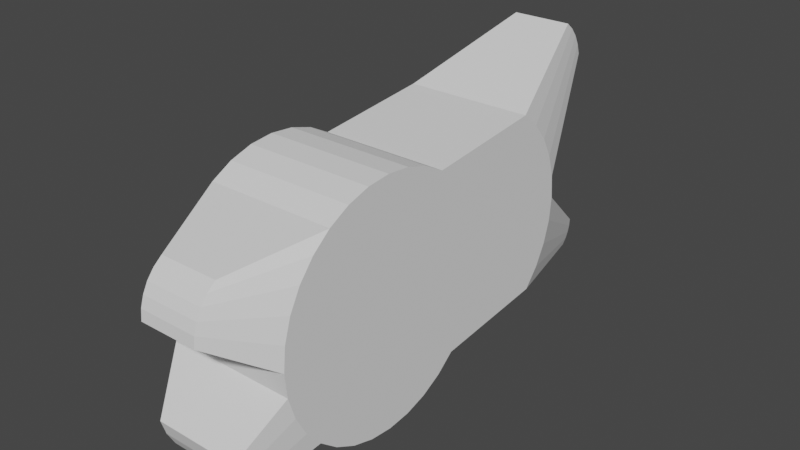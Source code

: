 # Source: fish.blend  (saved by Blender 3.6.11; exported with 4.5.12 LTS)
import bpy
from mathutils import Matrix  # noqa: F401  (used for matrix-valued properties, if any)

bpy.ops.wm.read_factory_settings(use_empty=True)
scene = bpy.context.scene
scene.name = 'Scene'

# ---- collections
col_collection = bpy.data.collections.new('Collection'); scene.collection.children.link(col_collection)

# ---- world
world_world = bpy.data.worlds.new('World'); scene.world = world_world
world_world.use_nodes = True; world_world.node_tree.nodes.clear()
_N = world_world.node_tree.nodes; _L = world_world.node_tree.links
n0 = _N.new('ShaderNodeOutputWorld'); n0.name = 'World Output'; n0.location = (300, 300)
n1 = _N.new('ShaderNodeBackground'); n1.name = 'Background'; n1.location = (10, 300)
n1.inputs[0].default_value = (0.05088, 0.05088, 0.05088, 1.0)
_L.new(n1.outputs[0], n0.inputs[0])
n0.is_active_output = True
world_world.color = (0.05088, 0.05088, 0.05088)
world_world.use_sun_shadow = False
world_world.sun_shadow_jitter_overblur = 0.0

# ---- meshes
me_cylinder = bpy.data.meshes.new('Cylinder')
me_cylinder.from_pydata([(-0.5297, 1.0, 0.0), (0.5297, 1.0, 0.0), (-0.5297, 0.9808, -0.1951), (0.5297, 0.9808, -0.1951), (-0.5297, 0.9239, -0.3827), (0.5297, 0.9239, -0.3827), (-0.5297, 0.8315, -0.5556), (0.5297, 0.8315, -0.5556), (-0.5297, 0.7071, -0.7071), (0.5297, 0.7071, -0.7071), (-0.5297, 0.5556, -0.8315), (0.5297, 0.5556, -0.8315), (-0.5297, 0.3827, -0.9239), (0.5297, 0.3827, -0.9239), (-0.5297, 0.1951, -0.9808), (0.5297, 0.1951, -0.9808), (-0.5297, 0.0, -1.0), (0.5297, 0.0, -1.0), (-0.5297, -0.1951, -0.9808), (0.5297, -0.1951, -0.9808), (-0.5297, -0.3827, -0.9239), (0.5297, -0.3827, -0.9239), (-0.5297, -0.5556, -0.8315), (0.5297, -0.5556, -0.8315), (-0.5297, -0.7071, -0.7071), (0.5297, -0.7071, -0.7071), (-0.5297, -0.8315, -0.5556), (0.5297, -0.8315, -0.5556), (-0.5297, -0.9239, -0.3827), (0.5297, -0.9239, -0.3827), (-0.5297, -0.9808, -0.1951), (0.5297, -0.9808, -0.1951), (-0.5297, -1.0, 0.0), (0.5297, -1.0, 0.0), (-0.5297, -0.9808, 0.1951), (0.5297, -0.9808, 0.1951), (-0.5297, -0.9239, 0.3827), (0.5297, -0.9239, 0.3827), (-0.5297, -0.8315, 0.5556), (0.5297, -0.8315, 0.5556), (-0.5297, -0.7071, 0.7071), (0.5297, -0.7071, 0.7071), (-0.5297, -0.5556, 0.8315), (0.5297, -0.5556, 0.8315), (-0.5297, -0.3827, 0.9239), (0.5297, -0.3827, 0.9239), (-0.5297, -0.1951, 0.9808), (0.5297, -0.1951, 0.9808), (-0.5297, 0.0, 1.0), (0.5297, 0.0, 1.0), (-0.5297, 0.1951, 0.9808), (0.5297, 0.1951, 0.9808), (-0.5297, 0.3827, 0.9239), (0.5297, 0.3827, 0.9239), (-0.5297, 0.5556, 0.8315), (0.5297, 0.5556, 0.8315), (-0.5297, 0.7071, 0.7071), (0.5297, 0.7071, 0.7071), (-0.5297, 0.8315, 0.5556), (0.5297, 0.8315, 0.5556), (-0.5297, 0.9239, 0.3827), (0.5297, 0.9239, 0.3827), (-0.5297, 0.9808, 0.1951), (0.5297, 0.9808, 0.1951), (-0.5297, 1.99, 0.09752), (-0.5297, 1.971, -0.09757), (0.5297, 1.971, -0.09757), (0.5297, 1.99, 0.09752), (-0.5297, 1.914, -0.2852), (0.5297, 1.914, -0.2852), (-0.5297, 1.822, -0.4581), (0.5297, 1.822, -0.4581), (-0.5297, 1.697, -0.6096), (0.5297, 1.697, -0.6096), (0.5297, 1.546, 0.929), (-0.5297, 1.546, 0.929), (-0.5297, 1.697, 0.8046), (0.5297, 1.697, 0.8046), (-0.5297, 1.822, 0.6531), (0.5297, 1.822, 0.6531), (-0.5297, 1.914, 0.4802), (0.5297, 1.914, 0.4802), (-0.5297, 1.971, 0.2926), (0.5297, 1.971, 0.2926), (-0.1633, 2.933, -0.5798), (-0.1633, 2.928, -0.6399), (0.1633, 2.928, -0.6399), (0.1633, 2.933, -0.5798), (-0.1633, 2.91, -0.6977), (0.1633, 2.91, -0.6977), (-0.1633, 2.882, -0.751), (0.1633, 2.882, -0.751), (-0.1633, 2.843, -0.7977), (0.1633, 2.843, -0.7977), (0.2471, 2.523, 1.337), (-0.2471, 2.523, 1.337), (-0.2471, 2.594, 1.279), (0.2471, 2.594, 1.279), (-0.2471, 2.652, 1.208), (0.2471, 2.652, 1.208), (-0.2471, 2.695, 1.127), (0.2471, 2.695, 1.127), (-0.2471, 2.722, 1.04), (0.2471, 2.722, 1.04), (0.2442, -1.443, 0.2828), (-0.2442, -1.443, 0.2828), (-0.2442, -1.434, 0.3727), (0.2442, -1.434, 0.3727), (-0.2442, -1.407, 0.4592), (0.2442, -1.407, 0.4592), (-0.2442, -1.365, 0.5389), (0.2442, -1.365, 0.5389), (-0.2442, -1.308, 0.6087), (0.2442, -1.308, 0.6087), (-0.2442, -1.238, 0.6661), (0.2442, -1.238, 0.6661), (0.3553, -1.132, -0.9441), (-0.3553, -1.132, -0.9441), (-0.3553, -1.215, -0.8425), (0.3553, -1.215, -0.8425), (-0.3553, -1.277, -0.7265), (0.3553, -1.277, -0.7265), (-0.3553, -1.315, -0.6007), (0.3553, -1.315, -0.6007)], [], [(54, 55, 74, 75), (6, 4, 68, 70), (60, 58, 78, 80), (63, 1, 67, 83), (8, 9, 11, 10), (10, 11, 13, 12), (12, 13, 15, 14), (14, 15, 17, 16), (16, 17, 19, 18), (18, 19, 21, 20), (20, 21, 23, 22), (22, 23, 25, 24), (28, 26, 118, 120), (29, 31, 123, 121), (26, 24, 117, 118), (30, 31, 33, 32), (43, 42, 114, 115), (37, 39, 111, 109), (34, 32, 105, 106), (39, 41, 113, 111), (36, 34, 106, 108), (42, 43, 45, 44), (44, 45, 47, 46), (46, 47, 49, 48), (48, 49, 51, 50), (50, 51, 53, 52), (52, 53, 55, 54), (0, 62, 82, 64), (3, 5, 69, 66), (9, 8, 72, 73), (3, 1, 63, 61, 59, 57, 55, 53, 51, 49, 47, 45, 43, 41, 39, 37, 35, 33, 31, 29, 27, 25, 23, 21, 19, 17, 15, 13, 11, 9, 7, 5), (57, 59, 79, 77), (4, 2, 65, 68), (0, 2, 4, 6, 8, 10, 12, 14, 16, 18, 20, 22, 24, 26, 28, 30, 32, 34, 36, 38, 40, 42, 44, 46, 48, 50, 52, 54, 56, 58, 60, 62), (67, 66, 86, 87), (71, 73, 93, 91), (68, 65, 85, 88), (70, 68, 88, 90), (77, 79, 99, 97), (79, 81, 101, 99), (76, 75, 95, 96), (81, 83, 103, 101), (82, 83, 67, 64), (2, 0, 64, 65), (59, 61, 81, 79), (56, 54, 75, 76), (5, 7, 71, 69), (1, 3, 66, 67), (55, 57, 77, 74), (62, 60, 80, 82), (8, 6, 70, 72), (61, 63, 83, 81), (7, 9, 73, 71), (58, 56, 76, 78), (84, 87, 86, 85), (85, 86, 89, 88), (88, 89, 91, 90), (90, 91, 93, 92), (69, 71, 91, 89), (66, 69, 89, 86), (73, 72, 92, 93), (64, 67, 87, 84), (72, 70, 90, 92), (65, 64, 84, 85), (95, 94, 97, 96), (96, 97, 99, 98), (98, 99, 101, 100), (100, 101, 103, 102), (83, 82, 102, 103), (74, 77, 97, 94), (82, 80, 100, 102), (75, 74, 94, 95), (80, 78, 98, 100), (78, 76, 96, 98), (105, 104, 107, 106), (106, 107, 109, 108), (108, 109, 111, 110), (110, 111, 113, 112), (112, 113, 115, 114), (35, 37, 109, 107), (33, 35, 107, 104), (42, 40, 112, 114), (40, 38, 110, 112), (32, 33, 104, 105), (38, 36, 108, 110), (41, 43, 115, 113), (117, 116, 119, 118), (118, 119, 121, 120), (120, 121, 123, 122), (25, 27, 119, 116), (24, 25, 116, 117), (31, 30, 122, 123), (30, 28, 120, 122), (27, 29, 121, 119)])
_uv = me_cylinder.uv_layers.new(name='UVMap')
_uv.uv.foreach_set('vector', [0.1562, 0.5, 0.1562, 1.0, 0.1562, 1.0, 0.1562, 0.5, 0.8833, 0.4496, 0.8418, 0.4717, 0.8418, 0.4717, 0.8833, 0.4496, 0.6582, 0.4717, 0.6167, 0.4496, 0.6167, 0.4496, 0.6582, 0.4717, 0.2032, 0.4854, 0.25, 0.49, 0.25, 0.49, 0.2032, 0.4854, 0.875, 0.5, 0.875, 1.0, 0.8438, 1.0, 0.8438, 0.5, 0.8438, 0.5, 0.8438, 1.0, 0.8125, 1.0, 0.8125, 0.5, 0.8125, 0.5, 0.8125, 1.0, 0.7812, 1.0, 0.7812, 0.5, 0.7812, 0.5, 0.7812, 1.0, 0.75, 1.0, 0.75, 0.5, 0.75, 0.5, 0.75, 1.0, 0.7188, 1.0, 0.7188, 0.5, 0.7188, 0.5, 0.7188, 1.0, 0.6875, 1.0, 0.6875, 0.5, 0.6875, 0.5, 0.6875, 1.0, 0.6562, 1.0, 0.6562, 0.5, 0.6562, 0.5, 0.6562, 1.0, 0.625, 1.0, 0.625, 0.5, 0.8418, 0.02827, 0.8833, 0.05045, 0.8833, 0.05045, 0.8418, 0.02827, 0.3418, 0.02827, 0.2968, 0.01461, 0.2968, 0.01461, 0.3418, 0.02827, 0.8833, 0.05045, 0.9197, 0.08029, 0.9197, 0.08029, 0.8833, 0.05045, 0.5312, 0.5, 0.5312, 1.0, 0.5, 1.0, 0.5, 0.5, 0.3438, 1.0, 0.3438, 0.5, 0.3438, 0.5, 0.3438, 1.0, 0.1582, 0.02827, 0.1167, 0.05045, 0.1167, 0.05045, 0.1582, 0.02827, 0.7032, 0.01461, 0.75, 0.01, 0.75, 0.01, 0.7032, 0.01461, 0.1167, 0.05045, 0.08029, 0.08029, 0.08029, 0.08029, 0.1167, 0.05045, 0.6582, 0.02827, 0.7032, 0.01461, 0.7032, 0.01461, 0.6582, 0.02827, 0.3438, 0.5, 0.3438, 1.0, 0.3125, 1.0, 0.3125, 0.5, 0.3125, 0.5, 0.3125, 1.0, 0.2812, 1.0, 0.2812, 0.5, 0.2812, 0.5, 0.2812, 1.0, 0.25, 1.0, 0.25, 0.5, 0.25, 0.5, 0.25, 1.0, 0.2188, 1.0, 0.2188, 0.5, 0.2188, 0.5, 0.2188, 1.0, 0.1875, 1.0, 0.1875, 0.5, 0.1875, 0.5, 0.1875, 1.0, 0.1562, 1.0, 0.1562, 0.5, 0.75, 0.49, 0.7032, 0.4854, 0.7032, 0.4854, 0.75, 0.49, 0.2968, 0.4854, 0.3418, 0.4717, 0.3418, 0.4717, 0.2968, 0.4854, 0.875, 1.0, 0.875, 0.5, 0.875, 0.5, 0.875, 1.0, 0.2968, 0.4854, 0.25, 0.49, 0.2032, 0.4854, 0.1582, 0.4717, 0.1167, 0.4496, 0.08029, 0.4197, 0.05045, 0.3833, 0.02827, 0.3418, 0.01461, 0.2968, 0.01, 0.25, 0.01461, 0.2032, 0.02827, 0.1582, 0.05045, 0.1167, 0.08029, 0.08029, 0.1167, 0.05045, 0.1582, 0.02827, 0.2032, 0.01461, 0.25, 0.01, 0.2968, 0.01461, 0.3418, 0.02827, 0.3833, 0.05045, 0.4197, 0.08029, 0.4496, 0.1167, 0.4717, 0.1582, 0.4854, 0.2032, 0.49, 0.25, 0.4854, 0.2968, 0.4717, 0.3418, 0.4496, 0.3833, 0.4197, 0.4197, 0.3833, 0.4496, 0.3418, 0.4717, 0.08029, 0.4197, 0.1167, 0.4496, 0.1167, 0.4496, 0.08029, 0.4197, 0.8418, 0.4717, 0.7968, 0.4854, 0.7968, 0.4854, 0.8418, 0.4717, 0.75, 0.49, 0.7968, 0.4854, 0.8418, 0.4717, 0.8833, 0.4496, 0.9197, 0.4197, 0.9496, 0.3833, 0.9717, 0.3418, 0.9854, 0.2968, 0.99, 0.25, 0.9854, 0.2032, 0.9717, 0.1582, 0.9496, 0.1167, 0.9197, 0.08029, 0.8833, 0.05045, 0.8418, 0.02827, 0.7968, 0.01461, 0.75, 0.01, 0.7032, 0.01461, 0.6582, 0.02827, 0.6167, 0.05045, 0.5803, 0.08029, 0.5504, 0.1167, 0.5283, 0.1582, 0.5146, 0.2032, 0.51, 0.25, 0.5146, 0.2968, 0.5283, 0.3418, 0.5504, 0.3833, 0.5803, 0.4197, 0.6167, 0.4496, 0.6582, 0.4717, 0.7032, 0.4854, 0.25, 0.49, 0.2968, 0.4854, 0.2968, 0.4854, 0.25, 0.49, 0.3833, 0.4496, 0.4197, 0.4197, 0.4197, 0.4197, 0.3833, 0.4496, 0.8418, 0.4717, 0.7968, 0.4854, 0.7968, 0.4854, 0.8418, 0.4717, 0.8833, 0.4496, 0.8418, 0.4717, 0.8418, 0.4717, 0.8833, 0.4496, 0.08029, 0.4197, 0.1167, 0.4496, 0.1167, 0.4496, 0.08029, 0.4197, 0.1167, 0.4496, 0.1582, 0.4717, 0.1582, 0.4717, 0.1167, 0.4496, 0.5803, 0.4197, 0.5504, 0.3833, 0.5504, 0.3833, 0.5803, 0.4197, 0.1582, 0.4717, 0.2032, 0.4854, 0.2032, 0.4854, 0.1582, 0.4717, 0.03125, 0.5, 0.03125, 1.0, 0.0, 1.0, 0.0, 0.5, 0.7968, 0.4854, 0.75, 0.49, 0.75, 0.49, 0.7968, 0.4854, 0.1167, 0.4496, 0.1582, 0.4717, 0.1582, 0.4717, 0.1167, 0.4496, 0.5803, 0.4197, 0.5504, 0.3833, 0.5504, 0.3833, 0.5803, 0.4197, 0.3418, 0.4717, 0.3833, 0.4496, 0.3833, 0.4496, 0.3418, 0.4717, 0.25, 0.49, 0.2968, 0.4854, 0.2968, 0.4854, 0.25, 0.49, 0.05045, 0.3833, 0.08029, 0.4197, 0.08029, 0.4197, 0.05045, 0.3833, 0.7032, 0.4854, 0.6582, 0.4717, 0.6582, 0.4717, 0.7032, 0.4854, 0.9197, 0.4197, 0.8833, 0.4496, 0.8833, 0.4496, 0.9197, 0.4197, 0.1582, 0.4717, 0.2032, 0.4854, 0.2032, 0.4854, 0.1582, 0.4717, 0.3833, 0.4496, 0.4197, 0.4197, 0.4197, 0.4197, 0.3833, 0.4496, 0.6167, 0.4496, 0.5803, 0.4197, 0.5803, 0.4197, 0.6167, 0.4496, 1.0, 0.5, 1.0, 1.0, 0.9688, 1.0, 0.9688, 0.5, 0.9688, 0.5, 0.9688, 1.0, 0.9375, 1.0, 0.9375, 0.5, 0.9375, 0.5, 0.9375, 1.0, 0.9062, 1.0, 0.9062, 0.5, 0.9062, 0.5, 0.9062, 1.0, 0.875, 1.0, 0.875, 0.5, 0.3418, 0.4717, 0.3833, 0.4496, 0.3833, 0.4496, 0.3418, 0.4717, 0.2968, 0.4854, 0.3418, 0.4717, 0.3418, 0.4717, 0.2968, 0.4854, 0.875, 1.0, 0.875, 0.5, 0.875, 0.5, 0.875, 1.0, 0.0, 0.5, 0.0, 1.0, 0.0, 1.0, 0.0, 0.5, 0.9197, 0.4197, 0.8833, 0.4496, 0.8833, 0.4496, 0.9197, 0.4197, 0.7968, 0.4854, 0.75, 0.49, 0.75, 0.49, 0.7968, 0.4854, 0.1562, 0.5, 0.1562, 1.0, 0.125, 1.0, 0.125, 0.5, 0.125, 0.5, 0.125, 1.0, 0.09375, 1.0, 0.09375, 0.5, 0.09375, 0.5, 0.09375, 1.0, 0.0625, 1.0, 0.0625, 0.5, 0.0625, 0.5, 0.0625, 1.0, 0.03125, 1.0, 0.03125, 0.5, 0.03125, 1.0, 0.03125, 0.5, 0.03125, 0.5, 0.03125, 1.0, 0.05045, 0.3833, 0.08029, 0.4197, 0.08029, 0.4197, 0.05045, 0.3833, 0.7032, 0.4854, 0.6582, 0.4717, 0.6582, 0.4717, 0.7032, 0.4854, 0.1562, 0.5, 0.1562, 1.0, 0.1562, 1.0, 0.1562, 0.5, 0.6582, 0.4717, 0.6167, 0.4496, 0.6167, 0.4496, 0.6582, 0.4717, 0.6167, 0.4496, 0.5803, 0.4197, 0.5803, 0.4197, 0.6167, 0.4496, 0.5, 0.5, 0.5, 1.0, 0.4688, 1.0, 0.4688, 0.5, 0.4688, 0.5, 0.4688, 1.0, 0.4375, 1.0, 0.4375, 0.5, 0.4375, 0.5, 0.4375, 1.0, 0.4062, 1.0, 0.4062, 0.5, 0.4062, 0.5, 0.4062, 1.0, 0.375, 1.0, 0.375, 0.5, 0.375, 0.5, 0.375, 1.0, 0.3438, 1.0, 0.3438, 0.5, 0.2032, 0.01461, 0.1582, 0.02827, 0.1582, 0.02827, 0.2032, 0.01461, 0.25, 0.01, 0.2032, 0.01461, 0.2032, 0.01461, 0.25, 0.01, 0.5504, 0.1167, 0.5803, 0.08029, 0.5803, 0.08029, 0.5504, 0.1167, 0.5803, 0.08029, 0.6167, 0.05045, 0.6167, 0.05045, 0.5803, 0.08029, 0.5, 0.5, 0.5, 1.0, 0.5, 1.0, 0.5, 0.5, 0.6167, 0.05045, 0.6582, 0.02827, 0.6582, 0.02827, 0.6167, 0.05045, 0.08029, 0.08029, 0.05045, 0.1167, 0.05045, 0.1167, 0.08029, 0.08029, 0.625, 0.5, 0.625, 1.0, 0.5938, 1.0, 0.5938, 0.5, 0.5938, 0.5, 0.5938, 1.0, 0.5625, 1.0, 0.5625, 0.5, 0.5625, 0.5, 0.5625, 1.0, 0.5312, 1.0, 0.5312, 0.5, 0.4197, 0.08029, 0.3833, 0.05045, 0.3833, 0.05045, 0.4197, 0.08029, 0.625, 0.5, 0.625, 1.0, 0.625, 1.0, 0.625, 0.5, 0.5312, 1.0, 0.5312, 0.5, 0.5312, 0.5, 0.5312, 1.0, 0.7968, 0.01461, 0.8418, 0.02827, 0.8418, 0.02827, 0.7968, 0.01461, 0.3833, 0.05045, 0.3418, 0.02827, 0.3418, 0.02827, 0.3833, 0.05045])
me_cylinder.update()

# ---- objects
ob_cylinder = bpy.data.objects.new('Cylinder', me_cylinder)

# ---- transforms, parenting, visibility, modifiers, constraints
ob_cylinder.location = (0.0, 0.0, 0.0)

# ---- collection membership
col_collection.objects.link(ob_cylinder)

# ---- scene / render settings (as saved in the file)
scene.frame_start = 1; scene.frame_end = 250; scene.frame_set(1)
scene.render.engine = 'BLENDER_EEVEE_NEXT'
scene.cycles.sampling_pattern = 'TABULATED_SOBOL'
scene.view_settings.view_transform = 'Filmic'
bpy.context.view_layer.update()

# ---- added for rendering (the .blend has no active camera and no usable light): camera, sun
cam_auto = bpy.data.cameras.new('AutoCamera')
cam_auto.lens = 50.0
cam_auto.sensor_width = 36.0
cam_auto.clip_end = 1000.0
ob_auto_camera = bpy.data.objects.new('AutoCamera', cam_auto)
scene.collection.objects.link(ob_auto_camera)
ob_auto_camera.location = (4.69338, -4.88657, 3.92308)
ob_auto_camera.rotation_euler = (1.09748, -7.21219e-08, 0.694738)
scene.camera = ob_auto_camera
light_auto_sun = bpy.data.lights.new('AutoSun', 'SUN')
light_auto_sun.energy = 3.0
light_auto_sun.angle = 0.0523599
ob_auto_sun = bpy.data.objects.new('AutoSun', light_auto_sun)
scene.collection.objects.link(ob_auto_sun)
ob_auto_sun.rotation_euler = (0.872665, 0.174533, 0.523599)
bpy.context.view_layer.update()
